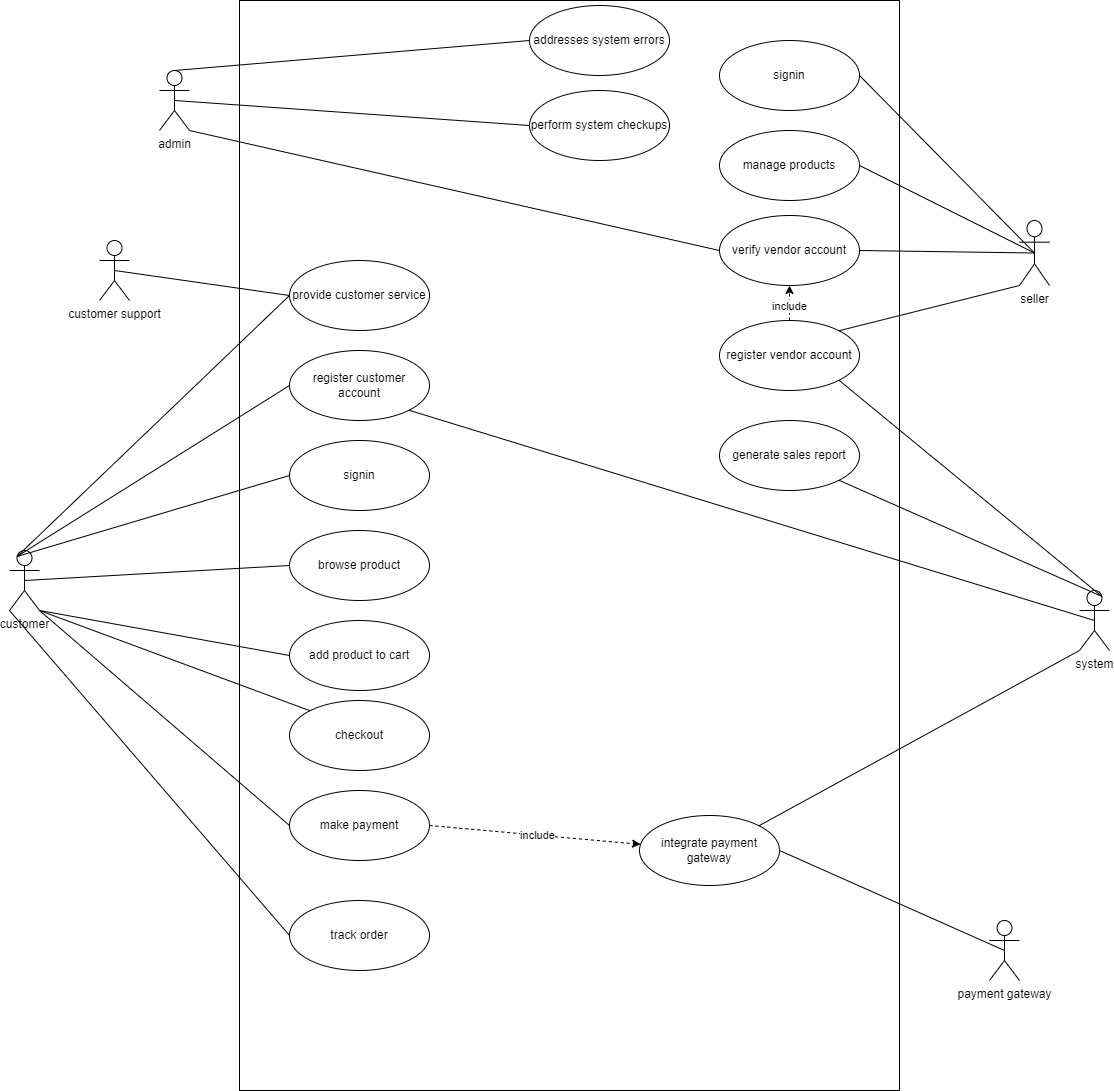

The diagram above was exported from draw.io. Its source (the exported page's mxGraphModel, read from the mxfile embedded in the PNG):
<mxGraphModel dx="1050" dy="557" grid="1" gridSize="10" guides="1" tooltips="1" connect="1" arrows="1" fold="1" page="1" pageScale="1" pageWidth="850" pageHeight="1100" math="0" shadow="0">
  <root>
    <mxCell id="0" />
    <mxCell id="1" parent="0" />
    <mxCell id="kF64gIldYuekU2tcE3fB-1" value="" style="rounded=0;whiteSpace=wrap;html=1;" parent="1" vertex="1">
      <mxGeometry x="290" y="90" width="660" height="1090" as="geometry" />
    </mxCell>
    <mxCell id="kF64gIldYuekU2tcE3fB-2" value="customer" style="shape=umlActor;verticalLabelPosition=bottom;verticalAlign=top;html=1;" parent="1" vertex="1">
      <mxGeometry x="60" y="640" width="30" height="60" as="geometry" />
    </mxCell>
    <mxCell id="kF64gIldYuekU2tcE3fB-3" value="payment gateway" style="shape=umlActor;verticalLabelPosition=bottom;verticalAlign=top;html=1;" parent="1" vertex="1">
      <mxGeometry x="1040" y="1010" width="30" height="60" as="geometry" />
    </mxCell>
    <mxCell id="kF64gIldYuekU2tcE3fB-12" value="browse product" style="ellipse;whiteSpace=wrap;html=1;" parent="1" vertex="1">
      <mxGeometry x="340" y="620" width="140" height="70" as="geometry" />
    </mxCell>
    <mxCell id="kF64gIldYuekU2tcE3fB-14" value="add product to cart" style="ellipse;whiteSpace=wrap;html=1;" parent="1" vertex="1">
      <mxGeometry x="340" y="710" width="140" height="70" as="geometry" />
    </mxCell>
    <mxCell id="kF64gIldYuekU2tcE3fB-15" value="checkout" style="ellipse;whiteSpace=wrap;html=1;" parent="1" vertex="1">
      <mxGeometry x="340" y="790" width="140" height="70" as="geometry" />
    </mxCell>
    <mxCell id="kF64gIldYuekU2tcE3fB-16" value="make payment" style="ellipse;whiteSpace=wrap;html=1;" parent="1" vertex="1">
      <mxGeometry x="340" y="880" width="140" height="70" as="geometry" />
    </mxCell>
    <mxCell id="kF64gIldYuekU2tcE3fB-17" value="track order" style="ellipse;whiteSpace=wrap;html=1;" parent="1" vertex="1">
      <mxGeometry x="340" y="990" width="140" height="70" as="geometry" />
    </mxCell>
    <mxCell id="kF64gIldYuekU2tcE3fB-18" value="signin" style="ellipse;whiteSpace=wrap;html=1;" parent="1" vertex="1">
      <mxGeometry x="340" y="530" width="140" height="70" as="geometry" />
    </mxCell>
    <mxCell id="kF64gIldYuekU2tcE3fB-19" value="provide customer service" style="ellipse;whiteSpace=wrap;html=1;" parent="1" vertex="1">
      <mxGeometry x="340" y="350" width="140" height="70" as="geometry" />
    </mxCell>
    <mxCell id="kF64gIldYuekU2tcE3fB-31" value="integrate payment gateway" style="ellipse;whiteSpace=wrap;html=1;" parent="1" vertex="1">
      <mxGeometry x="690" y="905" width="140" height="70" as="geometry" />
    </mxCell>
    <mxCell id="kF64gIldYuekU2tcE3fB-32" value="register customer account" style="ellipse;whiteSpace=wrap;html=1;" parent="1" vertex="1">
      <mxGeometry x="340" y="440" width="140" height="70" as="geometry" />
    </mxCell>
    <mxCell id="kF64gIldYuekU2tcE3fB-34" value="admin" style="shape=umlActor;verticalLabelPosition=bottom;verticalAlign=top;html=1;" parent="1" vertex="1">
      <mxGeometry x="210" y="160" width="30" height="60" as="geometry" />
    </mxCell>
    <mxCell id="kF64gIldYuekU2tcE3fB-35" value="customer support" style="shape=umlActor;verticalLabelPosition=bottom;verticalAlign=top;html=1;" parent="1" vertex="1">
      <mxGeometry x="150" y="330" width="30" height="60" as="geometry" />
    </mxCell>
    <mxCell id="kF64gIldYuekU2tcE3fB-36" value="system" style="shape=umlActor;verticalLabelPosition=bottom;verticalAlign=top;html=1;" parent="1" vertex="1">
      <mxGeometry x="1130" y="680" width="30" height="60" as="geometry" />
    </mxCell>
    <mxCell id="kF64gIldYuekU2tcE3fB-49" value="seller&lt;br&gt;" style="shape=umlActor;verticalLabelPosition=bottom;verticalAlign=top;html=1;" parent="1" vertex="1">
      <mxGeometry x="1070" y="310" width="30" height="65" as="geometry" />
    </mxCell>
    <mxCell id="kF64gIldYuekU2tcE3fB-87" value="signin" style="ellipse;whiteSpace=wrap;html=1;" parent="1" vertex="1">
      <mxGeometry x="770" y="130" width="140" height="70" as="geometry" />
    </mxCell>
    <mxCell id="-D9o1I0Pl9Tltt13qBga-33" style="edgeStyle=orthogonalEdgeStyle;rounded=0;orthogonalLoop=1;jettySize=auto;html=1;exitX=0.5;exitY=0;exitDx=0;exitDy=0;entryX=0.5;entryY=1;entryDx=0;entryDy=0;dashed=1;" parent="1" source="kF64gIldYuekU2tcE3fB-88" target="-D9o1I0Pl9Tltt13qBga-14" edge="1">
      <mxGeometry relative="1" as="geometry" />
    </mxCell>
    <mxCell id="-D9o1I0Pl9Tltt13qBga-34" value="include" style="edgeLabel;html=1;align=center;verticalAlign=middle;resizable=0;points=[];" parent="-D9o1I0Pl9Tltt13qBga-33" vertex="1" connectable="0">
      <mxGeometry x="-0.1556" y="1" relative="1" as="geometry">
        <mxPoint as="offset" />
      </mxGeometry>
    </mxCell>
    <mxCell id="kF64gIldYuekU2tcE3fB-88" value="register vendor account" style="ellipse;whiteSpace=wrap;html=1;" parent="1" vertex="1">
      <mxGeometry x="770" y="410" width="140" height="70" as="geometry" />
    </mxCell>
    <mxCell id="-D9o1I0Pl9Tltt13qBga-14" value="verify vendor account" style="ellipse;whiteSpace=wrap;html=1;" parent="1" vertex="1">
      <mxGeometry x="770" y="305" width="140" height="70" as="geometry" />
    </mxCell>
    <mxCell id="-D9o1I0Pl9Tltt13qBga-15" value="perform system checkups" style="ellipse;whiteSpace=wrap;html=1;" parent="1" vertex="1">
      <mxGeometry x="580" y="180" width="140" height="70" as="geometry" />
    </mxCell>
    <mxCell id="-D9o1I0Pl9Tltt13qBga-16" value="addresses system errors" style="ellipse;whiteSpace=wrap;html=1;" parent="1" vertex="1">
      <mxGeometry x="580" y="95" width="140" height="70" as="geometry" />
    </mxCell>
    <mxCell id="-D9o1I0Pl9Tltt13qBga-18" value="manage products" style="ellipse;whiteSpace=wrap;html=1;" parent="1" vertex="1">
      <mxGeometry x="770" y="220" width="140" height="70" as="geometry" />
    </mxCell>
    <mxCell id="-D9o1I0Pl9Tltt13qBga-19" value="generate sales report" style="ellipse;whiteSpace=wrap;html=1;" parent="1" vertex="1">
      <mxGeometry x="770" y="510" width="140" height="70" as="geometry" />
    </mxCell>
    <mxCell id="-D9o1I0Pl9Tltt13qBga-23" value="" style="endArrow=classic;html=1;rounded=0;exitX=1;exitY=0.5;exitDx=0;exitDy=0;dashed=1;" parent="1" source="kF64gIldYuekU2tcE3fB-16" target="kF64gIldYuekU2tcE3fB-31" edge="1">
      <mxGeometry width="50" height="50" relative="1" as="geometry">
        <mxPoint x="540" y="480" as="sourcePoint" />
        <mxPoint x="590" y="430" as="targetPoint" />
      </mxGeometry>
    </mxCell>
    <mxCell id="-D9o1I0Pl9Tltt13qBga-24" value="include" style="edgeLabel;html=1;align=center;verticalAlign=middle;resizable=0;points=[];" parent="-D9o1I0Pl9Tltt13qBga-23" vertex="1" connectable="0">
      <mxGeometry x="0.01" relative="1" as="geometry">
        <mxPoint x="1" as="offset" />
      </mxGeometry>
    </mxCell>
    <mxCell id="QdSMgv8wshV7S-mwIUvX-2" value="" style="endArrow=none;html=1;rounded=0;exitX=0.5;exitY=0;exitDx=0;exitDy=0;exitPerimeter=0;entryX=0;entryY=0.5;entryDx=0;entryDy=0;" parent="1" source="kF64gIldYuekU2tcE3fB-34" target="-D9o1I0Pl9Tltt13qBga-16" edge="1">
      <mxGeometry width="50" height="50" relative="1" as="geometry">
        <mxPoint x="580" y="390" as="sourcePoint" />
        <mxPoint x="630" y="340" as="targetPoint" />
      </mxGeometry>
    </mxCell>
    <mxCell id="QdSMgv8wshV7S-mwIUvX-3" value="" style="endArrow=none;html=1;rounded=0;exitX=0.5;exitY=0.5;exitDx=0;exitDy=0;exitPerimeter=0;entryX=0;entryY=0.5;entryDx=0;entryDy=0;" parent="1" source="kF64gIldYuekU2tcE3fB-34" target="-D9o1I0Pl9Tltt13qBga-15" edge="1">
      <mxGeometry width="50" height="50" relative="1" as="geometry">
        <mxPoint x="235" y="170" as="sourcePoint" />
        <mxPoint x="590" y="140" as="targetPoint" />
      </mxGeometry>
    </mxCell>
    <mxCell id="QdSMgv8wshV7S-mwIUvX-4" value="" style="endArrow=none;html=1;rounded=0;exitX=1;exitY=1;exitDx=0;exitDy=0;exitPerimeter=0;entryX=0;entryY=0.5;entryDx=0;entryDy=0;" parent="1" source="kF64gIldYuekU2tcE3fB-34" target="-D9o1I0Pl9Tltt13qBga-14" edge="1">
      <mxGeometry width="50" height="50" relative="1" as="geometry">
        <mxPoint x="290" y="320" as="sourcePoint" />
        <mxPoint x="645" y="290" as="targetPoint" />
      </mxGeometry>
    </mxCell>
    <mxCell id="QdSMgv8wshV7S-mwIUvX-6" value="" style="endArrow=none;html=1;rounded=0;exitX=0.5;exitY=0.5;exitDx=0;exitDy=0;exitPerimeter=0;entryX=0;entryY=0.5;entryDx=0;entryDy=0;" parent="1" source="kF64gIldYuekU2tcE3fB-35" target="kF64gIldYuekU2tcE3fB-19" edge="1">
      <mxGeometry width="50" height="50" relative="1" as="geometry">
        <mxPoint x="160" y="370" as="sourcePoint" />
        <mxPoint x="210" y="320" as="targetPoint" />
      </mxGeometry>
    </mxCell>
    <mxCell id="QdSMgv8wshV7S-mwIUvX-7" value="" style="endArrow=none;html=1;rounded=0;exitX=0.25;exitY=0.1;exitDx=0;exitDy=0;exitPerimeter=0;entryX=0;entryY=0.5;entryDx=0;entryDy=0;" parent="1" source="kF64gIldYuekU2tcE3fB-2" target="kF64gIldYuekU2tcE3fB-19" edge="1">
      <mxGeometry width="50" height="50" relative="1" as="geometry">
        <mxPoint x="90" y="650" as="sourcePoint" />
        <mxPoint x="140" y="600" as="targetPoint" />
      </mxGeometry>
    </mxCell>
    <mxCell id="QdSMgv8wshV7S-mwIUvX-8" value="" style="endArrow=none;html=1;rounded=0;entryX=0;entryY=0.5;entryDx=0;entryDy=0;exitX=0.25;exitY=0.1;exitDx=0;exitDy=0;exitPerimeter=0;" parent="1" source="kF64gIldYuekU2tcE3fB-2" target="kF64gIldYuekU2tcE3fB-32" edge="1">
      <mxGeometry width="50" height="50" relative="1" as="geometry">
        <mxPoint x="80" y="650" as="sourcePoint" />
        <mxPoint x="350" y="395" as="targetPoint" />
      </mxGeometry>
    </mxCell>
    <mxCell id="QdSMgv8wshV7S-mwIUvX-9" value="" style="endArrow=none;html=1;rounded=0;exitX=1;exitY=1;exitDx=0;exitDy=0;exitPerimeter=0;entryX=0;entryY=0.5;entryDx=0;entryDy=0;" parent="1" source="kF64gIldYuekU2tcE3fB-2" target="kF64gIldYuekU2tcE3fB-16" edge="1">
      <mxGeometry width="50" height="50" relative="1" as="geometry">
        <mxPoint x="88" y="666" as="sourcePoint" />
        <mxPoint x="360" y="405" as="targetPoint" />
      </mxGeometry>
    </mxCell>
    <mxCell id="QdSMgv8wshV7S-mwIUvX-10" value="" style="endArrow=none;html=1;rounded=0;exitX=1;exitY=1;exitDx=0;exitDy=0;exitPerimeter=0;entryX=0;entryY=0.5;entryDx=0;entryDy=0;" parent="1" source="kF64gIldYuekU2tcE3fB-2" target="kF64gIldYuekU2tcE3fB-14" edge="1">
      <mxGeometry width="50" height="50" relative="1" as="geometry">
        <mxPoint x="98" y="676" as="sourcePoint" />
        <mxPoint x="370" y="415" as="targetPoint" />
      </mxGeometry>
    </mxCell>
    <mxCell id="QdSMgv8wshV7S-mwIUvX-11" value="" style="endArrow=none;html=1;rounded=0;entryX=0;entryY=0;entryDx=0;entryDy=0;exitX=1;exitY=1;exitDx=0;exitDy=0;exitPerimeter=0;" parent="1" source="kF64gIldYuekU2tcE3fB-2" target="kF64gIldYuekU2tcE3fB-15" edge="1">
      <mxGeometry width="50" height="50" relative="1" as="geometry">
        <mxPoint x="108" y="686" as="sourcePoint" />
        <mxPoint x="380" y="425" as="targetPoint" />
      </mxGeometry>
    </mxCell>
    <mxCell id="QdSMgv8wshV7S-mwIUvX-12" value="" style="endArrow=none;html=1;rounded=0;exitX=0;exitY=1;exitDx=0;exitDy=0;exitPerimeter=0;entryX=0;entryY=0.5;entryDx=0;entryDy=0;" parent="1" source="kF64gIldYuekU2tcE3fB-2" target="kF64gIldYuekU2tcE3fB-17" edge="1">
      <mxGeometry width="50" height="50" relative="1" as="geometry">
        <mxPoint x="118" y="696" as="sourcePoint" />
        <mxPoint x="390" y="435" as="targetPoint" />
      </mxGeometry>
    </mxCell>
    <mxCell id="QdSMgv8wshV7S-mwIUvX-13" value="" style="endArrow=none;html=1;rounded=0;entryX=0;entryY=0.5;entryDx=0;entryDy=0;exitX=0.5;exitY=0.5;exitDx=0;exitDy=0;exitPerimeter=0;" parent="1" source="kF64gIldYuekU2tcE3fB-2" target="kF64gIldYuekU2tcE3fB-12" edge="1">
      <mxGeometry width="50" height="50" relative="1" as="geometry">
        <mxPoint x="75" y="670" as="sourcePoint" />
        <mxPoint x="350" y="665" as="targetPoint" />
      </mxGeometry>
    </mxCell>
    <mxCell id="QdSMgv8wshV7S-mwIUvX-14" value="" style="endArrow=none;html=1;rounded=0;entryX=0;entryY=0.5;entryDx=0;entryDy=0;exitX=0.25;exitY=0.1;exitDx=0;exitDy=0;exitPerimeter=0;" parent="1" source="kF64gIldYuekU2tcE3fB-2" target="kF64gIldYuekU2tcE3fB-18" edge="1">
      <mxGeometry width="50" height="50" relative="1" as="geometry">
        <mxPoint x="80" y="660" as="sourcePoint" />
        <mxPoint x="360" y="675" as="targetPoint" />
      </mxGeometry>
    </mxCell>
    <mxCell id="QdSMgv8wshV7S-mwIUvX-15" value="" style="endArrow=none;html=1;rounded=0;entryX=0.5;entryY=0.5;entryDx=0;entryDy=0;entryPerimeter=0;exitX=1;exitY=0.5;exitDx=0;exitDy=0;" parent="1" source="kF64gIldYuekU2tcE3fB-31" target="kF64gIldYuekU2tcE3fB-3" edge="1">
      <mxGeometry width="50" height="50" relative="1" as="geometry">
        <mxPoint x="910" y="1000" as="sourcePoint" />
        <mxPoint x="960" y="950" as="targetPoint" />
      </mxGeometry>
    </mxCell>
    <mxCell id="QdSMgv8wshV7S-mwIUvX-18" value="" style="endArrow=none;html=1;rounded=0;entryX=0.5;entryY=0.5;entryDx=0;entryDy=0;entryPerimeter=0;exitX=1;exitY=1;exitDx=0;exitDy=0;" parent="1" source="kF64gIldYuekU2tcE3fB-32" target="kF64gIldYuekU2tcE3fB-36" edge="1">
      <mxGeometry width="50" height="50" relative="1" as="geometry">
        <mxPoint x="480" y="480" as="sourcePoint" />
        <mxPoint x="705" y="580" as="targetPoint" />
      </mxGeometry>
    </mxCell>
    <mxCell id="QdSMgv8wshV7S-mwIUvX-19" value="" style="endArrow=none;html=1;rounded=0;entryX=0;entryY=1;entryDx=0;entryDy=0;entryPerimeter=0;exitX=1;exitY=0;exitDx=0;exitDy=0;" parent="1" source="kF64gIldYuekU2tcE3fB-31" target="kF64gIldYuekU2tcE3fB-36" edge="1">
      <mxGeometry width="50" height="50" relative="1" as="geometry">
        <mxPoint x="850" y="960" as="sourcePoint" />
        <mxPoint x="1075" y="1060" as="targetPoint" />
      </mxGeometry>
    </mxCell>
    <mxCell id="QdSMgv8wshV7S-mwIUvX-20" value="" style="endArrow=none;html=1;rounded=0;exitX=1;exitY=1;exitDx=0;exitDy=0;entryX=0.75;entryY=0.1;entryDx=0;entryDy=0;entryPerimeter=0;" parent="1" source="-D9o1I0Pl9Tltt13qBga-19" target="kF64gIldYuekU2tcE3fB-36" edge="1">
      <mxGeometry width="50" height="50" relative="1" as="geometry">
        <mxPoint x="910" y="555" as="sourcePoint" />
        <mxPoint x="1085" y="580" as="targetPoint" />
      </mxGeometry>
    </mxCell>
    <mxCell id="QdSMgv8wshV7S-mwIUvX-21" value="" style="endArrow=none;html=1;rounded=0;exitX=1;exitY=0;exitDx=0;exitDy=0;entryX=0;entryY=1;entryDx=0;entryDy=0;entryPerimeter=0;" parent="1" source="kF64gIldYuekU2tcE3fB-88" target="kF64gIldYuekU2tcE3fB-49" edge="1">
      <mxGeometry width="50" height="50" relative="1" as="geometry">
        <mxPoint x="910" y="450" as="sourcePoint" />
        <mxPoint x="1085" y="475" as="targetPoint" />
      </mxGeometry>
    </mxCell>
    <mxCell id="QdSMgv8wshV7S-mwIUvX-22" value="" style="endArrow=none;html=1;rounded=0;exitX=1;exitY=0.5;exitDx=0;exitDy=0;entryX=0.5;entryY=0.5;entryDx=0;entryDy=0;entryPerimeter=0;" parent="1" source="-D9o1I0Pl9Tltt13qBga-14" target="kF64gIldYuekU2tcE3fB-49" edge="1">
      <mxGeometry width="50" height="50" relative="1" as="geometry">
        <mxPoint x="910" y="330" as="sourcePoint" />
        <mxPoint x="1085" y="355" as="targetPoint" />
      </mxGeometry>
    </mxCell>
    <mxCell id="QdSMgv8wshV7S-mwIUvX-23" value="" style="endArrow=none;html=1;rounded=0;exitX=1;exitY=0.5;exitDx=0;exitDy=0;entryX=0.5;entryY=0.5;entryDx=0;entryDy=0;entryPerimeter=0;" parent="1" source="-D9o1I0Pl9Tltt13qBga-18" target="kF64gIldYuekU2tcE3fB-49" edge="1">
      <mxGeometry width="50" height="50" relative="1" as="geometry">
        <mxPoint x="895" y="265" as="sourcePoint" />
        <mxPoint x="1070" y="290" as="targetPoint" />
      </mxGeometry>
    </mxCell>
    <mxCell id="QdSMgv8wshV7S-mwIUvX-26" value="" style="endArrow=none;html=1;rounded=0;exitX=1;exitY=0.5;exitDx=0;exitDy=0;entryX=0.5;entryY=0.5;entryDx=0;entryDy=0;entryPerimeter=0;" parent="1" source="kF64gIldYuekU2tcE3fB-87" target="kF64gIldYuekU2tcE3fB-49" edge="1">
      <mxGeometry width="50" height="50" relative="1" as="geometry">
        <mxPoint x="910" y="165" as="sourcePoint" />
        <mxPoint x="1085" y="190" as="targetPoint" />
      </mxGeometry>
    </mxCell>
    <mxCell id="wWyWl9aJRquDi4T8x-RB-1" value="" style="endArrow=none;html=1;rounded=0;entryX=1;entryY=1;entryDx=0;entryDy=0;exitX=0.75;exitY=0.1;exitDx=0;exitDy=0;exitPerimeter=0;" parent="1" source="kF64gIldYuekU2tcE3fB-36" target="kF64gIldYuekU2tcE3fB-88" edge="1">
      <mxGeometry width="50" height="50" relative="1" as="geometry">
        <mxPoint x="1140" y="670" as="sourcePoint" />
        <mxPoint x="1190" y="630" as="targetPoint" />
      </mxGeometry>
    </mxCell>
  </root>
</mxGraphModel>